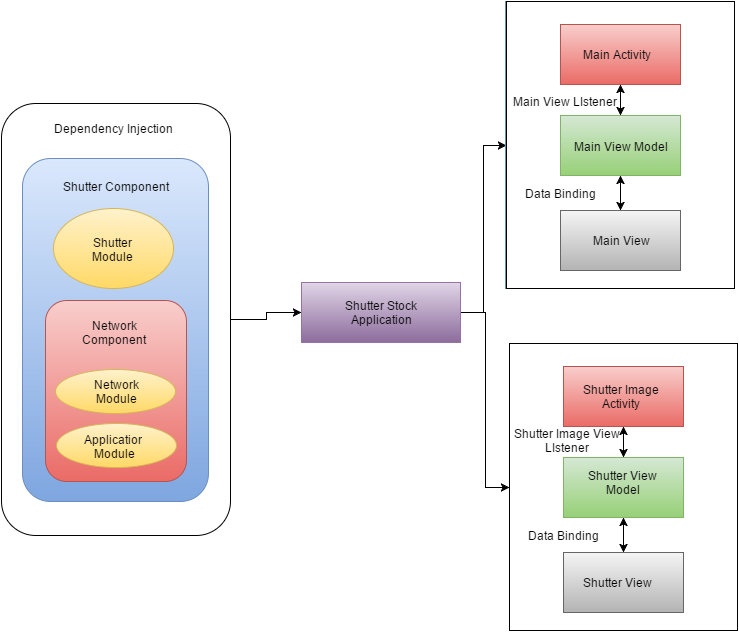

The diagram above was exported from draw.io. Its source (the exported page's mxGraphModel, read from the mxfile embedded in the PNG):
<mxGraphModel dx="1434" dy="742" grid="0" gridSize="10" guides="1" tooltips="1" connect="1" arrows="1" fold="1" page="1" pageScale="1" pageWidth="826" pageHeight="1169" background="#ffffff" math="0">
  <root>
    <mxCell id="0" />
    <mxCell id="1" parent="0" />
    <mxCell id="47" style="edgeStyle=orthogonalEdgeStyle;rounded=0;html=1;exitX=1;exitY=0.5;entryX=0;entryY=0.5;jettySize=auto;orthogonalLoop=1;" edge="1" parent="1" source="2" target="16">
      <mxGeometry relative="1" as="geometry" />
    </mxCell>
    <mxCell id="2" value="" style="rounded=1;whiteSpace=wrap;html=1;" vertex="1" parent="1">
      <mxGeometry x="64" y="204" width="229" height="432" as="geometry" />
    </mxCell>
    <mxCell id="3" value="Dependency Injection" style="text;html=1;strokeColor=none;fillColor=none;align=center;verticalAlign=middle;whiteSpace=wrap;overflow=hidden;" vertex="1" parent="1">
      <mxGeometry x="103" y="219" width="145" height="20" as="geometry" />
    </mxCell>
    <mxCell id="4" value="" style="rounded=1;whiteSpace=wrap;html=1;plain-blue" vertex="1" parent="1">
      <mxGeometry x="85" y="259" width="186" height="343" as="geometry" />
    </mxCell>
    <mxCell id="5" value="Shutter Component" style="text;html=1;strokeColor=none;fillColor=none;align=center;verticalAlign=middle;whiteSpace=wrap;overflow=hidden;" vertex="1" parent="1">
      <mxGeometry x="101" y="277" width="154" height="20" as="geometry" />
    </mxCell>
    <mxCell id="6" value="" style="text;html=1;strokeColor=#D6B656;fillColor=#FFF2CC;align=center;verticalAlign=middle;whiteSpace=wrap;overflow=hidden;fontFamily=Helvetica;fontSize=12;fontColor=#000000;gradientColor=#FFD966;" vertex="1" parent="1">
      <mxGeometry x="116" y="309" width="120" height="80" as="geometry" />
    </mxCell>
    <mxCell id="7" value="Shutter Module" style="text;html=1;strokeColor=none;fillColor=none;align=center;verticalAlign=middle;whiteSpace=wrap;overflow=hidden;" vertex="1" parent="1">
      <mxGeometry x="148" y="331" width="54" height="37" as="geometry" />
    </mxCell>
    <mxCell id="8" value="" style="rounded=1;whiteSpace=wrap;html=1;plain-red" vertex="1" parent="1">
      <mxGeometry x="108" y="401" width="141" height="181" as="geometry" />
    </mxCell>
    <mxCell id="9" value="Network Component" style="text;html=1;strokeColor=none;fillColor=none;align=center;verticalAlign=middle;whiteSpace=wrap;overflow=hidden;" vertex="1" parent="1">
      <mxGeometry x="128" y="413" width="98" height="39" as="geometry" />
    </mxCell>
    <mxCell id="10" style="edgeStyle=orthogonalEdgeStyle;rounded=0;html=1;exitX=0.5;exitY=1;jettySize=auto;orthogonalLoop=1;" edge="1" parent="1" source="9" target="9">
      <mxGeometry relative="1" as="geometry" />
    </mxCell>
    <mxCell id="11" value="" style="text;html=1;strokeColor=#D6B656;fillColor=#FFF2CC;align=center;verticalAlign=middle;whiteSpace=wrap;overflow=hidden;fontFamily=Helvetica;fontSize=12;fontColor=#000000;gradientColor=#FFD966;" vertex="1" parent="1">
      <mxGeometry x="118" y="470" width="120" height="44" as="geometry" />
    </mxCell>
    <mxCell id="12" value="" style="ellipse;whiteSpace=wrap;html=1;plain-yellow" vertex="1" parent="1">
      <mxGeometry x="119" y="524" width="120" height="44" as="geometry" />
    </mxCell>
    <mxCell id="13" value="Network Module" style="text;html=1;strokeColor=none;fillColor=none;align=center;verticalAlign=middle;whiteSpace=wrap;overflow=hidden;" vertex="1" parent="1">
      <mxGeometry x="148" y="477" width="62" height="29" as="geometry" />
    </mxCell>
    <mxCell id="14" value="Application&lt;div&gt;Module&lt;/div&gt;" style="text;html=1;strokeColor=none;fillColor=none;align=center;verticalAlign=middle;whiteSpace=wrap;overflow=hidden;" vertex="1" parent="1">
      <mxGeometry x="145" y="532" width="62" height="29" as="geometry" />
    </mxCell>
    <mxCell id="44" style="edgeStyle=orthogonalEdgeStyle;rounded=0;html=1;exitX=1;exitY=0.5;jettySize=auto;orthogonalLoop=1;" edge="1" parent="1" source="16" target="18">
      <mxGeometry relative="1" as="geometry" />
    </mxCell>
    <mxCell id="45" style="edgeStyle=orthogonalEdgeStyle;rounded=0;html=1;exitX=1;exitY=0.5;entryX=0;entryY=0.5;jettySize=auto;orthogonalLoop=1;" edge="1" parent="1" source="16" target="31">
      <mxGeometry relative="1" as="geometry" />
    </mxCell>
    <mxCell id="16" value="" style="whiteSpace=wrap;html=1;plain-purple" vertex="1" parent="1">
      <mxGeometry x="364" y="383" width="159" height="60" as="geometry" />
    </mxCell>
    <mxCell id="17" value="Shutter Stock Application" style="text;html=1;strokeColor=none;fillColor=none;align=center;verticalAlign=middle;whiteSpace=wrap;overflow=hidden;" vertex="1" parent="1">
      <mxGeometry x="384" y="396" width="120" height="34" as="geometry" />
    </mxCell>
    <mxCell id="29" value="" style="group;plain-blue" vertex="1" connectable="0" parent="1">
      <mxGeometry x="568" y="102" width="229" height="287" as="geometry" />
    </mxCell>
    <mxCell id="18" value="" style="whiteSpace=wrap;html=1;" vertex="1" parent="29">
      <mxGeometry x="1" width="228" height="287" as="geometry" />
    </mxCell>
    <mxCell id="19" value="" style="whiteSpace=wrap;html=1;plain-red" vertex="1" parent="29">
      <mxGeometry x="55" y="23" width="120" height="60" as="geometry" />
    </mxCell>
    <mxCell id="20" value="" style="whiteSpace=wrap;html=1;plain-green" vertex="1" parent="29">
      <mxGeometry x="55" y="114" width="120" height="60" as="geometry" />
    </mxCell>
    <mxCell id="21" value="" style="whiteSpace=wrap;html=1;plain-gray" vertex="1" parent="29">
      <mxGeometry x="55" y="209" width="120" height="60" as="geometry" />
    </mxCell>
    <mxCell id="22" value="Main Activity" style="text;html=1;strokeColor=none;fillColor=none;align=center;verticalAlign=middle;whiteSpace=wrap;overflow=hidden;" vertex="1" parent="29">
      <mxGeometry x="64" y="43" width="93" height="20" as="geometry" />
    </mxCell>
    <mxCell id="23" value="Main View Model" style="text;html=1;strokeColor=none;fillColor=none;align=center;verticalAlign=middle;whiteSpace=wrap;overflow=hidden;" vertex="1" parent="29">
      <mxGeometry x="61" y="135" width="107" height="20" as="geometry" />
    </mxCell>
    <mxCell id="24" value="Main View" style="text;html=1;strokeColor=none;fillColor=none;align=center;verticalAlign=middle;whiteSpace=wrap;overflow=hidden;" vertex="1" parent="29">
      <mxGeometry x="82" y="229" width="66" height="20" as="geometry" />
    </mxCell>
    <mxCell id="25" value="Main View LIstener" style="text;html=1;strokeColor=none;fillColor=none;align=center;verticalAlign=middle;whiteSpace=wrap;overflow=hidden;" vertex="1" parent="29">
      <mxGeometry y="90" width="117" height="20" as="geometry" />
    </mxCell>
    <mxCell id="26" value="Data Binding" style="text;html=1;strokeColor=none;fillColor=none;align=center;verticalAlign=middle;whiteSpace=wrap;overflow=hidden;" vertex="1" parent="29">
      <mxGeometry x="5" y="182" width="99" height="20" as="geometry" />
    </mxCell>
    <mxCell id="27" value="" style="endArrow=classic;startArrow=classic;html=1;entryX=0.5;entryY=1;exitX=0.5;exitY=0;" edge="1" parent="29" source="20" target="19">
      <mxGeometry width="50" height="50" relative="1" as="geometry">
        <mxPoint x="659" y="328" as="sourcePoint" />
        <mxPoint x="709" y="278" as="targetPoint" />
      </mxGeometry>
    </mxCell>
    <mxCell id="28" value="" style="endArrow=classic;startArrow=classic;html=1;entryX=0.5;entryY=1;exitX=0.5;exitY=0;" edge="1" parent="29" source="21" target="20">
      <mxGeometry x="693" y="297" width="50" height="50" as="geometry">
        <mxPoint x="693" y="328" as="sourcePoint" />
        <mxPoint x="693" y="297" as="targetPoint" />
      </mxGeometry>
    </mxCell>
    <mxCell id="30" value="" style="group" vertex="1" connectable="0" parent="1">
      <mxGeometry x="571" y="444" width="229" height="287" as="geometry" />
    </mxCell>
    <mxCell id="31" value="" style="whiteSpace=wrap;html=1;" vertex="1" parent="30">
      <mxGeometry x="1" width="228" height="287" as="geometry" />
    </mxCell>
    <mxCell id="32" value="" style="whiteSpace=wrap;html=1;plain-red" vertex="1" parent="30">
      <mxGeometry x="55" y="23" width="120" height="60" as="geometry" />
    </mxCell>
    <mxCell id="33" value="" style="whiteSpace=wrap;html=1;plain-green" vertex="1" parent="30">
      <mxGeometry x="55" y="114" width="120" height="60" as="geometry" />
    </mxCell>
    <mxCell id="34" value="" style="whiteSpace=wrap;html=1;plain-gray" vertex="1" parent="30">
      <mxGeometry x="55" y="209" width="120" height="60" as="geometry" />
    </mxCell>
    <mxCell id="35" value="Shutter Image Activity" style="text;html=1;strokeColor=none;fillColor=none;align=center;verticalAlign=middle;whiteSpace=wrap;overflow=hidden;" vertex="1" parent="30">
      <mxGeometry x="66" y="37" width="93" height="32" as="geometry" />
    </mxCell>
    <mxCell id="36" value="Shutter View Model" style="text;html=1;strokeColor=none;fillColor=none;align=center;verticalAlign=middle;whiteSpace=wrap;overflow=hidden;" vertex="1" parent="30">
      <mxGeometry x="61" y="122" width="107" height="33" as="geometry" />
    </mxCell>
    <mxCell id="37" value="Shutter View" style="text;html=1;strokeColor=none;fillColor=none;align=center;verticalAlign=middle;whiteSpace=wrap;overflow=hidden;" vertex="1" parent="30">
      <mxGeometry x="69" y="229" width="79" height="20" as="geometry" />
    </mxCell>
    <mxCell id="38" value="Shutter Image View LIstener" style="text;html=1;strokeColor=none;fillColor=none;align=center;verticalAlign=middle;whiteSpace=wrap;overflow=hidden;" vertex="1" parent="30">
      <mxGeometry y="80" width="117" height="34" as="geometry" />
    </mxCell>
    <mxCell id="39" value="Data Binding" style="text;html=1;strokeColor=none;fillColor=none;align=center;verticalAlign=middle;whiteSpace=wrap;overflow=hidden;" vertex="1" parent="30">
      <mxGeometry x="5" y="182" width="99" height="20" as="geometry" />
    </mxCell>
    <mxCell id="40" value="" style="endArrow=classic;startArrow=classic;html=1;entryX=0.5;entryY=1;exitX=0.5;exitY=0;" edge="1" parent="30" source="33" target="32">
      <mxGeometry width="50" height="50" relative="1" as="geometry">
        <mxPoint x="659" y="328" as="sourcePoint" />
        <mxPoint x="709" y="278" as="targetPoint" />
      </mxGeometry>
    </mxCell>
    <mxCell id="41" value="" style="endArrow=classic;startArrow=classic;html=1;entryX=0.5;entryY=1;exitX=0.5;exitY=0;" edge="1" parent="30" source="34" target="33">
      <mxGeometry x="693" y="297" width="50" height="50" as="geometry">
        <mxPoint x="693" y="328" as="sourcePoint" />
        <mxPoint x="693" y="297" as="targetPoint" />
      </mxGeometry>
    </mxCell>
  </root>
</mxGraphModel>